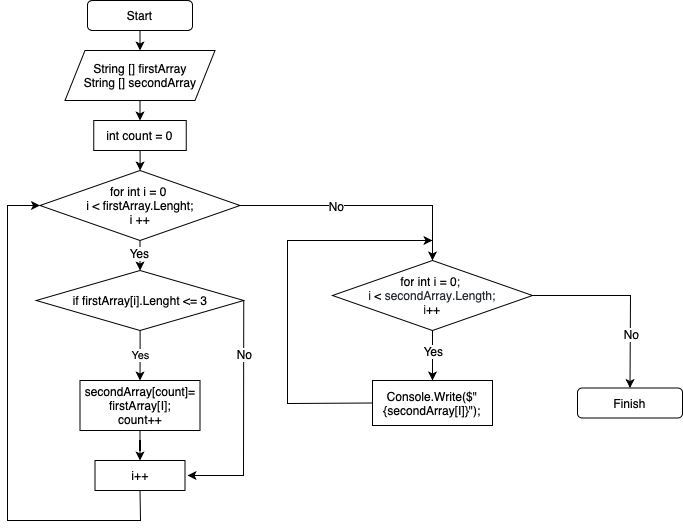

The diagram above was exported from draw.io. Its source (the exported page's mxGraphModel, read from the mxfile embedded in the PNG):
<mxGraphModel dx="758" dy="538" grid="1" gridSize="10" guides="1" tooltips="1" connect="1" arrows="1" fold="1" page="1" pageScale="1" pageWidth="827" pageHeight="1169" math="0" shadow="0">
  <root>
    <mxCell id="WIyWlLk6GJQsqaUBKTNV-0" />
    <mxCell id="WIyWlLk6GJQsqaUBKTNV-1" parent="WIyWlLk6GJQsqaUBKTNV-0" />
    <mxCell id="WIyWlLk6GJQsqaUBKTNV-3" value="Start" style="rounded=1;whiteSpace=wrap;html=1;fontSize=12;glass=0;strokeWidth=1;shadow=0;" parent="WIyWlLk6GJQsqaUBKTNV-1" vertex="1">
      <mxGeometry x="100" y="40" width="105" height="30" as="geometry" />
    </mxCell>
    <mxCell id="Qaq8Bh-7AulUPpkdd24f-5" value="" style="edgeStyle=orthogonalEdgeStyle;rounded=0;orthogonalLoop=1;jettySize=auto;html=1;" edge="1" parent="WIyWlLk6GJQsqaUBKTNV-1" source="Qaq8Bh-7AulUPpkdd24f-1" target="Qaq8Bh-7AulUPpkdd24f-2">
      <mxGeometry relative="1" as="geometry" />
    </mxCell>
    <mxCell id="Qaq8Bh-7AulUPpkdd24f-1" value="int count = 0" style="rounded=0;whiteSpace=wrap;html=1;" vertex="1" parent="WIyWlLk6GJQsqaUBKTNV-1">
      <mxGeometry x="106.25" y="160" width="92.5" height="30" as="geometry" />
    </mxCell>
    <mxCell id="Qaq8Bh-7AulUPpkdd24f-9" value="" style="edgeStyle=orthogonalEdgeStyle;rounded=0;orthogonalLoop=1;jettySize=auto;html=1;" edge="1" parent="WIyWlLk6GJQsqaUBKTNV-1" source="Qaq8Bh-7AulUPpkdd24f-2" target="Qaq8Bh-7AulUPpkdd24f-8">
      <mxGeometry relative="1" as="geometry" />
    </mxCell>
    <mxCell id="Qaq8Bh-7AulUPpkdd24f-39" value="Yes" style="edgeLabel;html=1;align=center;verticalAlign=middle;resizable=0;points=[];fontSize=12;fontFamily=Helvetica;" vertex="1" connectable="0" parent="Qaq8Bh-7AulUPpkdd24f-9">
      <mxGeometry x="-0.1363" y="-1" relative="1" as="geometry">
        <mxPoint y="3" as="offset" />
      </mxGeometry>
    </mxCell>
    <mxCell id="Qaq8Bh-7AulUPpkdd24f-25" value="" style="edgeStyle=orthogonalEdgeStyle;rounded=0;orthogonalLoop=1;jettySize=auto;html=1;fontFamily=Helvetica;fontSize=12;entryX=0.5;entryY=0;entryDx=0;entryDy=0;" edge="1" parent="WIyWlLk6GJQsqaUBKTNV-1" source="Qaq8Bh-7AulUPpkdd24f-2" target="Qaq8Bh-7AulUPpkdd24f-16">
      <mxGeometry relative="1" as="geometry">
        <mxPoint x="450" y="240" as="targetPoint" />
      </mxGeometry>
    </mxCell>
    <mxCell id="Qaq8Bh-7AulUPpkdd24f-40" value="No" style="edgeLabel;html=1;align=center;verticalAlign=middle;resizable=0;points=[];fontSize=12;fontFamily=Helvetica;" vertex="1" connectable="0" parent="Qaq8Bh-7AulUPpkdd24f-25">
      <mxGeometry x="-0.2148" relative="1" as="geometry">
        <mxPoint x="-1" as="offset" />
      </mxGeometry>
    </mxCell>
    <mxCell id="Qaq8Bh-7AulUPpkdd24f-2" value="for int i = 0&amp;nbsp;&lt;br&gt;i &amp;lt; firstArray.Lenght;&lt;br&gt;i ++" style="rhombus;whiteSpace=wrap;html=1;" vertex="1" parent="WIyWlLk6GJQsqaUBKTNV-1">
      <mxGeometry x="52.5" y="210" width="200" height="70" as="geometry" />
    </mxCell>
    <mxCell id="Qaq8Bh-7AulUPpkdd24f-7" value="" style="edgeStyle=orthogonalEdgeStyle;rounded=0;orthogonalLoop=1;jettySize=auto;html=1;" edge="1" parent="WIyWlLk6GJQsqaUBKTNV-1" source="Qaq8Bh-7AulUPpkdd24f-6" target="Qaq8Bh-7AulUPpkdd24f-1">
      <mxGeometry relative="1" as="geometry" />
    </mxCell>
    <mxCell id="Qaq8Bh-7AulUPpkdd24f-6" value="String [] firstArray&lt;br&gt;String [] secondArray" style="shape=parallelogram;perimeter=parallelogramPerimeter;whiteSpace=wrap;html=1;fixedSize=1;" vertex="1" parent="WIyWlLk6GJQsqaUBKTNV-1">
      <mxGeometry x="77.5" y="90" width="150" height="50" as="geometry" />
    </mxCell>
    <mxCell id="Qaq8Bh-7AulUPpkdd24f-14" value="Yes" style="edgeStyle=orthogonalEdgeStyle;rounded=0;orthogonalLoop=1;jettySize=auto;html=1;" edge="1" parent="WIyWlLk6GJQsqaUBKTNV-1" source="Qaq8Bh-7AulUPpkdd24f-8" target="Qaq8Bh-7AulUPpkdd24f-13">
      <mxGeometry relative="1" as="geometry" />
    </mxCell>
    <mxCell id="Qaq8Bh-7AulUPpkdd24f-8" value="if firstArray[i].Lenght &amp;lt;= 3" style="rhombus;whiteSpace=wrap;html=1;" vertex="1" parent="WIyWlLk6GJQsqaUBKTNV-1">
      <mxGeometry x="48.75" y="310" width="207.5" height="60" as="geometry" />
    </mxCell>
    <mxCell id="Qaq8Bh-7AulUPpkdd24f-12" value="" style="endArrow=classic;html=1;rounded=0;exitX=0.5;exitY=1;exitDx=0;exitDy=0;entryX=0.5;entryY=0;entryDx=0;entryDy=0;" edge="1" parent="WIyWlLk6GJQsqaUBKTNV-1" source="WIyWlLk6GJQsqaUBKTNV-3" target="Qaq8Bh-7AulUPpkdd24f-6">
      <mxGeometry width="50" height="50" relative="1" as="geometry">
        <mxPoint x="330" y="350" as="sourcePoint" />
        <mxPoint x="380" y="300" as="targetPoint" />
      </mxGeometry>
    </mxCell>
    <mxCell id="Qaq8Bh-7AulUPpkdd24f-35" value="" style="edgeStyle=orthogonalEdgeStyle;rounded=0;orthogonalLoop=1;jettySize=auto;html=1;fontFamily=Helvetica;fontSize=12;" edge="1" parent="WIyWlLk6GJQsqaUBKTNV-1" source="Qaq8Bh-7AulUPpkdd24f-13" target="Qaq8Bh-7AulUPpkdd24f-33">
      <mxGeometry relative="1" as="geometry" />
    </mxCell>
    <mxCell id="Qaq8Bh-7AulUPpkdd24f-13" value="secondArray[count]= firstArray[I];&lt;br&gt;count++" style="rounded=0;whiteSpace=wrap;html=1;" vertex="1" parent="WIyWlLk6GJQsqaUBKTNV-1">
      <mxGeometry x="92.5" y="420" width="120" height="50" as="geometry" />
    </mxCell>
    <mxCell id="Qaq8Bh-7AulUPpkdd24f-48" value="" style="edgeStyle=orthogonalEdgeStyle;rounded=0;orthogonalLoop=1;jettySize=auto;html=1;fontFamily=Helvetica;fontSize=12;" edge="1" parent="WIyWlLk6GJQsqaUBKTNV-1" source="Qaq8Bh-7AulUPpkdd24f-16" target="Qaq8Bh-7AulUPpkdd24f-18">
      <mxGeometry relative="1" as="geometry" />
    </mxCell>
    <mxCell id="Qaq8Bh-7AulUPpkdd24f-49" value="Yes" style="edgeLabel;html=1;align=center;verticalAlign=middle;resizable=0;points=[];fontSize=12;fontFamily=Helvetica;" vertex="1" connectable="0" parent="Qaq8Bh-7AulUPpkdd24f-48">
      <mxGeometry x="0.2004" relative="1" as="geometry">
        <mxPoint y="-10" as="offset" />
      </mxGeometry>
    </mxCell>
    <mxCell id="Qaq8Bh-7AulUPpkdd24f-16" value="&lt;font style=&quot;font-size: 12px;&quot;&gt;&lt;span style=&quot;color: var(--color-prettylights-syntax-keyword); text-align: start; box-sizing: border-box;&quot; class=&quot;pl-k&quot;&gt;for&lt;/span&gt;&lt;span style=&quot;text-align: start; caret-color: rgb(36, 41, 47); color: rgb(36, 41, 47); background-color: rgb(255, 255, 255);&quot;&gt; &lt;/span&gt;&lt;span style=&quot;color: var(--color-prettylights-syntax-keyword); text-align: start; box-sizing: border-box;&quot; class=&quot;pl-k&quot;&gt;int&lt;/span&gt;&lt;span style=&quot;text-align: start; caret-color: rgb(36, 41, 47); color: rgb(36, 41, 47); background-color: rgb(255, 255, 255);&quot;&gt; &lt;/span&gt;&lt;span style=&quot;color: var(--color-prettylights-syntax-entity); text-align: start; box-sizing: border-box;&quot; class=&quot;pl-en&quot;&gt;i&lt;/span&gt;&lt;span style=&quot;text-align: start; caret-color: rgb(36, 41, 47); color: rgb(36, 41, 47); background-color: rgb(255, 255, 255);&quot;&gt; &lt;/span&gt;&lt;span style=&quot;color: var(--color-prettylights-syntax-keyword); text-align: start; box-sizing: border-box;&quot; class=&quot;pl-k&quot;&gt;=&lt;/span&gt;&lt;span style=&quot;text-align: start; caret-color: rgb(36, 41, 47); color: rgb(36, 41, 47); background-color: rgb(255, 255, 255);&quot;&gt; &lt;/span&gt;&lt;span style=&quot;color: var(--color-prettylights-syntax-constant); text-align: start; box-sizing: border-box;&quot; class=&quot;pl-c1&quot;&gt;0&lt;/span&gt;&lt;span style=&quot;text-align: start; caret-color: rgb(36, 41, 47); color: rgb(36, 41, 47); background-color: rgb(255, 255, 255);&quot;&gt;; &lt;br&gt;&lt;/span&gt;&lt;span style=&quot;text-align: start; box-sizing: border-box; color: rgb(36, 41, 47); caret-color: rgb(36, 41, 47);&quot; class=&quot;pl-smi&quot;&gt;i&lt;/span&gt;&lt;span style=&quot;text-align: start; caret-color: rgb(36, 41, 47); color: rgb(36, 41, 47); background-color: rgb(255, 255, 255);&quot;&gt; &lt;/span&gt;&lt;span style=&quot;color: var(--color-prettylights-syntax-keyword); text-align: start; box-sizing: border-box;&quot; class=&quot;pl-k&quot;&gt;&amp;lt;&lt;/span&gt;&lt;span style=&quot;text-align: start; caret-color: rgb(36, 41, 47); color: rgb(36, 41, 47); background-color: rgb(255, 255, 255);&quot;&gt;&amp;nbsp;secondA&lt;/span&gt;&lt;span style=&quot;text-align: start; box-sizing: border-box; color: rgb(36, 41, 47); caret-color: rgb(36, 41, 47);&quot; class=&quot;pl-smi&quot;&gt;rray&lt;/span&gt;&lt;span style=&quot;text-align: start; caret-color: rgb(36, 41, 47); color: rgb(36, 41, 47); background-color: rgb(255, 255, 255);&quot;&gt;.&lt;/span&gt;&lt;span style=&quot;text-align: start; box-sizing: border-box; color: rgb(36, 41, 47); caret-color: rgb(36, 41, 47);&quot; class=&quot;pl-smi&quot;&gt;Length&lt;/span&gt;&lt;span style=&quot;text-align: start; caret-color: rgb(36, 41, 47); color: rgb(36, 41, 47); background-color: rgb(255, 255, 255);&quot;&gt;; &lt;br&gt;&lt;/span&gt;&lt;span style=&quot;text-align: start; box-sizing: border-box; color: rgb(36, 41, 47); caret-color: rgb(36, 41, 47);&quot; class=&quot;pl-smi&quot;&gt;i&lt;/span&gt;&lt;span style=&quot;color: var(--color-prettylights-syntax-keyword); text-align: start; box-sizing: border-box;&quot; class=&quot;pl-k&quot;&gt;++&lt;/span&gt;&lt;/font&gt;" style="rhombus;whiteSpace=wrap;html=1;" vertex="1" parent="WIyWlLk6GJQsqaUBKTNV-1">
      <mxGeometry x="345" y="300" width="200" height="70" as="geometry" />
    </mxCell>
    <mxCell id="Qaq8Bh-7AulUPpkdd24f-18" value="&lt;span style=&quot;caret-color: rgb(0, 0, 0); color: rgb(0, 0, 0); font-family: Helvetica; font-size: 12px; font-style: normal; font-variant-caps: normal; font-weight: 400; letter-spacing: normal; text-align: center; text-indent: 0px; text-transform: none; word-spacing: 0px; -webkit-text-stroke-width: 0px; text-decoration: none; float: none; display: inline !important; background-color: rgb(255, 255, 255);&quot;&gt;Console.Write($&quot;{secondArray[I]}&quot;);&lt;/span&gt;" style="whiteSpace=wrap;html=1;" vertex="1" parent="WIyWlLk6GJQsqaUBKTNV-1">
      <mxGeometry x="385" y="420" width="120" height="45" as="geometry" />
    </mxCell>
    <mxCell id="Qaq8Bh-7AulUPpkdd24f-21" value="Finish" style="rounded=1;whiteSpace=wrap;html=1;fontSize=12;glass=0;strokeWidth=1;shadow=0;" vertex="1" parent="WIyWlLk6GJQsqaUBKTNV-1">
      <mxGeometry x="590" y="427.5" width="105" height="30" as="geometry" />
    </mxCell>
    <mxCell id="Qaq8Bh-7AulUPpkdd24f-28" value="" style="endArrow=classic;html=1;rounded=0;fontFamily=Helvetica;fontSize=12;exitX=0;exitY=0.5;exitDx=0;exitDy=0;" edge="1" parent="WIyWlLk6GJQsqaUBKTNV-1" source="Qaq8Bh-7AulUPpkdd24f-18">
      <mxGeometry width="50" height="50" relative="1" as="geometry">
        <mxPoint x="310" y="310" as="sourcePoint" />
        <mxPoint x="445" y="280" as="targetPoint" />
        <Array as="points">
          <mxPoint x="300" y="443" />
          <mxPoint x="300" y="280" />
        </Array>
      </mxGeometry>
    </mxCell>
    <mxCell id="Qaq8Bh-7AulUPpkdd24f-33" value="i++" style="rounded=0;whiteSpace=wrap;html=1;labelBackgroundColor=#FFFFFF;fontFamily=Helvetica;fontSize=12;" vertex="1" parent="WIyWlLk6GJQsqaUBKTNV-1">
      <mxGeometry x="107.5" y="500" width="90" height="30" as="geometry" />
    </mxCell>
    <mxCell id="Qaq8Bh-7AulUPpkdd24f-36" value="" style="endArrow=classic;html=1;rounded=0;fontFamily=Helvetica;fontSize=12;exitX=1;exitY=0.5;exitDx=0;exitDy=0;" edge="1" parent="WIyWlLk6GJQsqaUBKTNV-1" source="Qaq8Bh-7AulUPpkdd24f-8">
      <mxGeometry width="50" height="50" relative="1" as="geometry">
        <mxPoint x="310" y="350" as="sourcePoint" />
        <mxPoint x="200" y="515" as="targetPoint" />
        <Array as="points">
          <mxPoint x="256" y="515" />
        </Array>
      </mxGeometry>
    </mxCell>
    <mxCell id="Qaq8Bh-7AulUPpkdd24f-37" value="No" style="edgeLabel;html=1;align=center;verticalAlign=middle;resizable=0;points=[];fontSize=12;fontFamily=Helvetica;" vertex="1" connectable="0" parent="Qaq8Bh-7AulUPpkdd24f-36">
      <mxGeometry x="-0.2762" y="1" relative="1" as="geometry">
        <mxPoint x="-1" y="-31" as="offset" />
      </mxGeometry>
    </mxCell>
    <mxCell id="Qaq8Bh-7AulUPpkdd24f-38" value="" style="endArrow=classic;html=1;rounded=0;fontFamily=Helvetica;fontSize=12;exitX=0.5;exitY=1;exitDx=0;exitDy=0;entryX=0;entryY=0.5;entryDx=0;entryDy=0;" edge="1" parent="WIyWlLk6GJQsqaUBKTNV-1" source="Qaq8Bh-7AulUPpkdd24f-33" target="Qaq8Bh-7AulUPpkdd24f-2">
      <mxGeometry width="50" height="50" relative="1" as="geometry">
        <mxPoint x="310" y="350" as="sourcePoint" />
        <mxPoint x="360" y="300" as="targetPoint" />
        <Array as="points">
          <mxPoint x="153" y="560" />
          <mxPoint x="20" y="560" />
          <mxPoint x="20" y="245" />
        </Array>
      </mxGeometry>
    </mxCell>
    <mxCell id="Qaq8Bh-7AulUPpkdd24f-50" value="" style="endArrow=classic;html=1;rounded=0;fontFamily=Helvetica;fontSize=12;exitX=1;exitY=0.5;exitDx=0;exitDy=0;entryX=0.5;entryY=0;entryDx=0;entryDy=0;" edge="1" parent="WIyWlLk6GJQsqaUBKTNV-1" source="Qaq8Bh-7AulUPpkdd24f-16" target="Qaq8Bh-7AulUPpkdd24f-21">
      <mxGeometry width="50" height="50" relative="1" as="geometry">
        <mxPoint x="580" y="370" as="sourcePoint" />
        <mxPoint x="640" y="310" as="targetPoint" />
        <Array as="points">
          <mxPoint x="643" y="335" />
        </Array>
      </mxGeometry>
    </mxCell>
    <mxCell id="Qaq8Bh-7AulUPpkdd24f-52" value="No" style="edgeLabel;html=1;align=center;verticalAlign=middle;resizable=0;points=[];fontSize=12;fontFamily=Helvetica;" vertex="1" connectable="0" parent="Qaq8Bh-7AulUPpkdd24f-50">
      <mxGeometry x="0.4277" y="1" relative="1" as="geometry">
        <mxPoint as="offset" />
      </mxGeometry>
    </mxCell>
  </root>
</mxGraphModel>